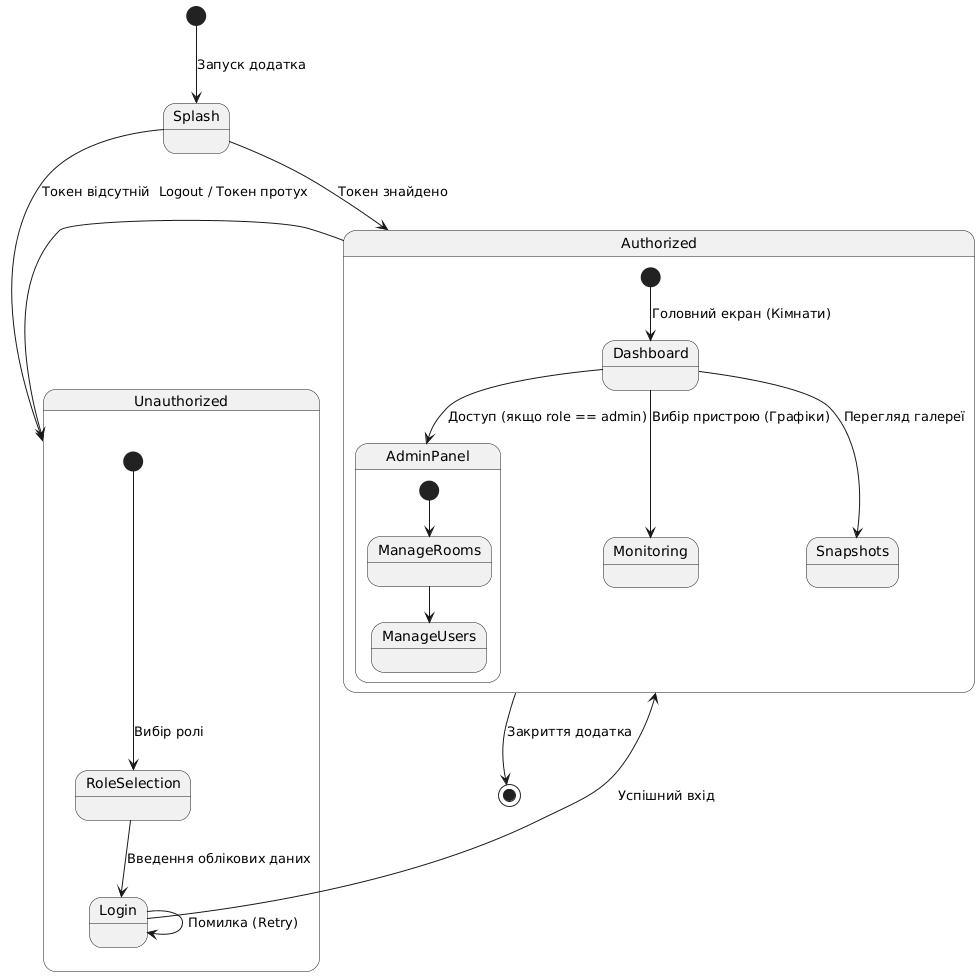

The diagram above was rendered by PlantUML. Its source (embedded in the PNG):
@startuml
[*] --> Splash : Запуск додатка

Splash --> Unauthorized : Токен відсутній
Splash --> Authorized : Токен знайдено

state Unauthorized {
  [*] --> RoleSelection : Вибір ролі
  RoleSelection --> Login : Введення облікових даних
  Login --> Authorized : Успішний вхід
  Login --> Login : Помилка (Retry)
}

state Authorized {
  [*] --> Dashboard : Головний екран (Кімнати)
  Dashboard --> Monitoring : Вибір пристрою (Графіки)
  Dashboard --> AdminPanel : Доступ (якщо role == admin)
  Dashboard --> Snapshots : Перегляд галереї
  
  state AdminPanel {
    [*] --> ManageRooms
    ManageRooms --> ManageUsers
  }
  
  Authorized --> Unauthorized : Logout / Токен протух
}

Authorized --> [*] : Закриття додатка
@enduml